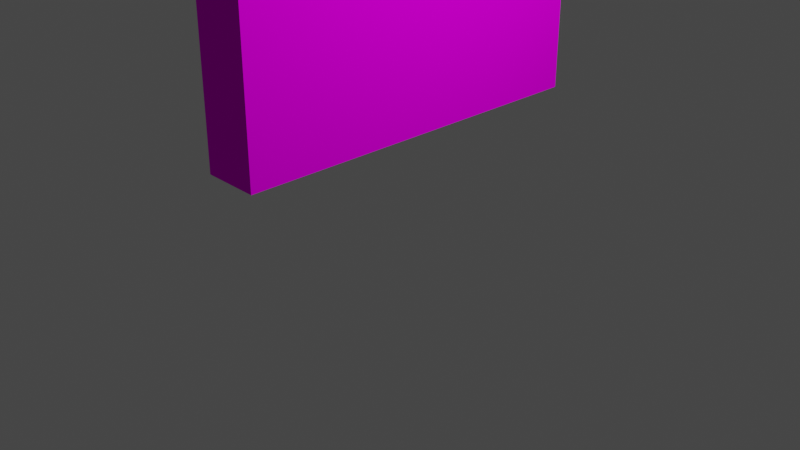 # Source: brick_wall.blend  (saved by Blender 3.4.6; exported with 4.5.12 LTS)
import bpy
from mathutils import Matrix  # noqa: F401  (used for matrix-valued properties, if any)

bpy.ops.wm.read_factory_settings(use_empty=True)
scene = bpy.context.scene
scene.name = 'Scene'

# ---- collections
col_collection = bpy.data.collections.new('Collection'); scene.collection.children.link(col_collection)

# ---- images (referenced by path relative to the original .blend; pixels are not part of the script)
import os
ASSET_DIR = os.environ.get("B2B_ASSET_DIR", "")  # directory of the original .blend (textures are referenced by path, not embedded)
HERE = os.path.dirname(os.path.abspath(__file__))  # packed textures are extracted next to this script under _unpacked/

def load_image(name, relpath, width, height, colorspace="sRGB"):
    """Load a texture the original file referenced (path relative to the .blend, or extracted next to this script)."""
    p = next((c for c in (os.path.join(HERE, relpath), os.path.join(ASSET_DIR, relpath)) if relpath and os.path.exists(c)), "")
    if p:
        img = bpy.data.images.load(p, check_existing=True)
        img.name = name
    else:  # same state as the original file: an image datablock whose file is absent (Cycles renders it pink)
        img = bpy.data.images.new(name, width, height)
        img.source = "FILE"
        img.filepath = "//" + (relpath or name)
    img.colorspace_settings.name = colorspace
    return img
img_brick_wall_jpg = load_image('brick_wall.jpg', 'brick_wall.jpg', 1024, 1024, 'sRGB')

# ---- materials (node trees are filled in below, after node groups)
mat_material_001 = bpy.data.materials.new('Material.001')
mat_material_001.use_transparent_shadow = False

# ---- material node trees
mat_material_001.use_nodes = True; mat_material_001.node_tree.nodes.clear()
_N = mat_material_001.node_tree.nodes; _L = mat_material_001.node_tree.links
n0 = _N.new('ShaderNodeBsdfPrincipled'); n0.name = 'Principled BSDF'; n0.location = (10, 300)
n0.distribution = 'GGX'
n0.subsurface_method = 'RANDOM_WALK_SKIN'
n0.inputs[2].default_value = 0.9018
n0.inputs[3].default_value = 0.0
n0.inputs[13].default_value = 0.0
n0.inputs[27].default_value = (0.0, 0.0, 0.0, 1.0)
n1 = _N.new('ShaderNodeOutputMaterial'); n1.name = 'Material Output'; n1.location = (300, 300)
n2 = _N.new('ShaderNodeTexImage'); n2.name = 'Image Texture'; n2.location = (-330, 176)
n2.image = img_brick_wall_jpg
_L.new(n0.outputs[0], n1.inputs[0])
_L.new(n2.outputs[0], n0.inputs[0])
n1.is_active_output = True

# ---- world
world_world = bpy.data.worlds.new('World'); scene.world = world_world
world_world.use_nodes = True; world_world.node_tree.nodes.clear()
_N = world_world.node_tree.nodes; _L = world_world.node_tree.links
n0 = _N.new('ShaderNodeOutputWorld'); n0.name = 'World Output'; n0.location = (300, 300)
n1 = _N.new('ShaderNodeBackground'); n1.name = 'Background'; n1.location = (10, 300)
n1.inputs[0].default_value = (0.05088, 0.05088, 0.05088, 1.0)
_L.new(n1.outputs[0], n0.inputs[0])
n0.is_active_output = True
world_world.color = (0.05088, 0.05088, 0.05088)
world_world.use_sun_shadow = False
world_world.sun_shadow_jitter_overblur = 0.0

# ---- cameras
cam_camera = bpy.data.cameras.new('Camera')
cam_camera.clip_end = 100.0
cam_camera.ortho_scale = 7.314

# ---- lights
light_light = bpy.data.lights.new('Light', 'POINT')
light_light.transmission_factor = 0.0
light_light.energy = 1000.0
light_light.shadow_soft_size = 0.1
light_light.shadow_maximum_resolution = 0.006
light_light.use_absolute_resolution = True

# ---- meshes
me_cube_001 = bpy.data.meshes.new('Cube.001')
me_cube_001.from_pydata([(-1.0, -1.0, -1.0), (-1.0, -1.0, 1.0), (-1.0, 1.0, -1.0), (-1.0, 1.0, 1.0), (1.0, -1.0, -1.0), (1.0, -1.0, 1.0), (1.0, 1.0, -1.0), (1.0, 1.0, 1.0)], [], [(0, 1, 3, 2), (2, 3, 7, 6), (6, 7, 5, 4), (4, 5, 1, 0), (2, 6, 4, 0), (7, 3, 1, 5)])
_uv = me_cube_001.uv_layers.new(name='UVMap')
_uv.uv.foreach_set('vector', [0.9999, 9.99e-05, 0.9999, 0.9999, 0.0001, 0.9999, 0.0001001, 9.99e-05, 0.6245, -3.551e-05, 0.6255, 0.9987, 0.3755, 0.9996, 0.3745, 0.000874, 0.0001, 0.0001001, 0.0001, 0.9999, 0.9999, 0.9999, 0.9999, 0.0001, 0.7257, -0.001171, 0.7251, 1.001, 0.4948, 1.001, 0.4954, -0.00176, 0.125, 0.5, 0.375, 0.5, 0.375, 0.75, 0.125, 0.75, 1.002, 0.4948, 1.001, 0.635, -0.001003, 0.6343, -0.0003255, 0.4941])
me_cube_001.materials.append(mat_material_001)
me_cube_001.update()

# ---- objects
ob_light = bpy.data.objects.new('Light', light_light)
ob_camera = bpy.data.objects.new('Camera', cam_camera)
ob_cube = bpy.data.objects.new('Cube', me_cube_001)

# ---- transforms, parenting, visibility, modifiers, constraints
ob_light.location = (4.076, 1.005, 5.904)
ob_light.rotation_euler = (0.6503, 0.05522, 1.866)
ob_light.lock_rotations_4d = False
ob_light.empty_display_type = 'ARROWS'
ob_light.color = (0.0, 0.0, 0.0, 0.0)
ob_light.lineart.crease_threshold = 0.0
ob_camera.location = (7.359, -6.926, 4.958)
ob_camera.rotation_euler = (1.109, 0.0, 0.8149)
ob_camera.lock_rotations_4d = False
ob_camera.empty_display_type = 'ARROWS'
ob_camera.color = (0.0, 0.0, 0.0, 0.0)
ob_camera.display_type = 'WIRE'
ob_camera.lineart.crease_threshold = 0.0
ob_cube.location = (0.0, 0.0, 3.0)
ob_cube.scale = (0.3, 2.0, 2.0)

# ---- collection membership
col_collection.objects.link(ob_light)
col_collection.objects.link(ob_camera)
col_collection.objects.link(ob_cube)

# ---- scene / render settings (as saved in the file)
scene.camera = ob_camera
scene.frame_start = 1; scene.frame_end = 250; scene.frame_set(1)
scene.render.engine = 'BLENDER_EEVEE_NEXT'
scene.cycles.sampling_pattern = 'TABULATED_SOBOL'
scene.cycles.use_light_tree = False
scene.view_settings.view_transform = 'Filmic'
bpy.context.view_layer.update()
